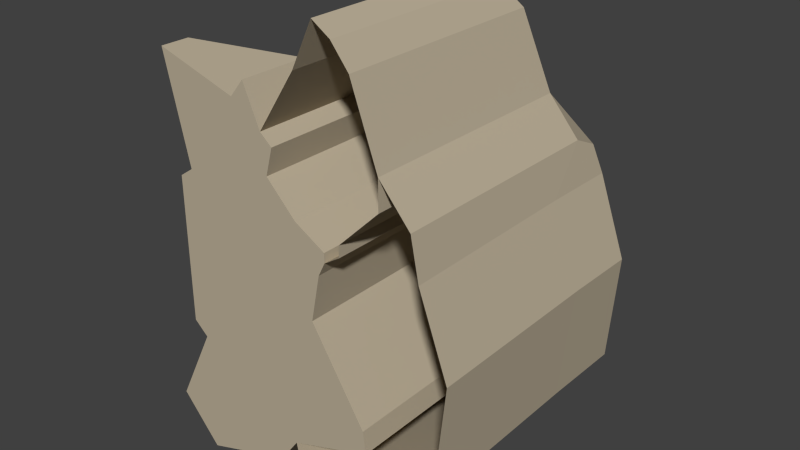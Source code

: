 # Source: mountain1.blend  (saved by Blender 2.74.0; exported with 4.5.12 LTS)
import bpy
from mathutils import Matrix  # noqa: F401  (used for matrix-valued properties, if any)

bpy.ops.wm.read_factory_settings(use_empty=True)
scene = bpy.context.scene
scene.name = 'Scene'

# ---- collections
col_collection_1 = bpy.data.collections.new('Collection 1'); scene.collection.children.link(col_collection_1)

# ---- materials (node trees are filled in below, after node groups)
mat_material_001 = bpy.data.materials.new('Material.001')
mat_material_001.alpha_threshold = 0.0
mat_material_001.use_transparent_shadow = False
mat_material_001.diffuse_color = (0.5003, 0.4304, 0.3154, 1.0)
mat_material_001.roughness = 0.5

# ---- material node trees

# ---- world
world_world = bpy.data.worlds.new('World'); scene.world = world_world
world_world.color = (0.05088, 0.05088, 0.05088)
world_world.use_sun_shadow = False
world_world.sun_shadow_jitter_overblur = 0.0
world_world.cycles.sampling_method = 'MANUAL'
world_world.cycles.sample_map_resolution = 256

# ---- meshes
me_cube_101 = bpy.data.meshes.new('Cube.101')
me_cube_101.from_pydata([(-1.865, -4.726, 4.152), (-5.988, -4.726, 1.447), (-5.988, -4.726, -4.449), (-3.502, 0.3704, -9.337), (-1.865, 0.4304, 4.152), (-5.988, -1.412, 1.447), (-5.988, -1.862, -4.449), (-3.502, -4.726, -9.337), (-5.415, -4.726, 1.839), (-5.415, -1.231, 1.839), (-5.415, -4.726, -4.962), (-5.415, -1.741, -4.962), (-7.014, -4.726, -8.16), (-7.014, -3.763, -8.16), (-5.415, -4.726, -10.0), (-5.415, -1.5, -10.03), (-6.381, -4.726, 6.033), (-6.381, -3.584, 6.033), (-3.113, -4.726, 5.037), (-3.113, -0.2961, 5.037), (-2.544, -4.726, 5.731), (-2.544, -0.1754, 5.731), (-2.687, 1.245, -10.06), (-2.687, -4.726, -10.06), (-0.9375, 2.03, -7.617), (-0.9375, -4.726, -7.617), (-1.382, -4.726, 3.74), (-1.382, 0.4606, 3.74), (-1.684, -4.726, 2.654), (-1.684, 0.2795, 2.654), (-0.4723, -4.726, 1.417), (-0.4723, 0.7321, 1.417), (0.761, -4.726, 0.7121), (0.761, 1.437, 0.7121), (0.761, -4.726, 0.3346), (0.761, 1.487, 0.3346), (0.4841, -4.726, -0.2191), (0.4841, 1.336, -0.2191), (0.1066, -4.726, -2.082), (0.1066, 1.537, -2.082), (2.271, -4.726, -5.555), (2.271, 2.141, -5.555), (2.372, -4.726, -6.461), (2.372, 2.192, -6.461), (-1.865, 3.123, 4.152), (-1.382, 3.078, 3.765), (-1.684, 1.941, 2.679), (-0.4723, 3.696, 1.492), (0.761, 3.903, 0.7121), (0.761, 3.954, 0.3346), (1.39, -4.726, 0.7372), (1.39, 1.739, 0.7372), (1.39, 4.205, 0.7372), (1.415, -4.726, 1.215), (1.415, 1.814, 1.215), (1.415, 4.281, 1.215), (3.051, -4.726, 2.826), (3.051, 2.091, 2.826), (3.051, 4.558, 2.826), (3.051, -4.726, 4.009), (3.051, 1.94, 4.009), (3.051, 4.407, 4.009), (1.994, -4.726, 6.929), (1.994, 1.613, 6.929), (1.994, 4.079, 6.929), (1.29, -4.726, 7.809), (1.29, 1.11, 7.809), (1.29, 3.576, 7.809), (0.5596, -4.726, 8.288), (0.5596, -0.9794, 8.288), (0.5596, 1.487, 8.288), (-0.2961, -4.726, 6.526), (-0.2961, 0.8076, 6.526), (-0.2961, 3.274, 6.526), (0.5596, 3.526, 6.778), (-0.7916, 3.898, 2.905), (-4.393, -0.6922, -6.323), (1.39, 5.237, 0.6869), (1.415, 5.162, 1.165), (3.051, 5.464, 2.7), (3.051, 5.514, 2.952), (0.4841, 4.054, -0.0178), (0.1066, 5.224, -2.308), (1.818, 5.347, -1.528), (2.271, 5.313, -5.681), (2.372, 5.766, -6.486), (-0.9375, 5.88, -8.07), (-0.5348, 2.256, -9.681), (-0.5348, -4.726, -9.731), (-0.5348, 6.107, -9.731), (5.229, 2.659, -6.711), (5.229, -4.726, -6.761), (5.229, 6.132, -6.761), (5.732, 2.659, -2.156), (5.732, -4.726, -2.206), (5.732, 5.78, -2.206), (4.6, 2.659, 0.9903), (4.6, -4.726, 0.94), (4.6, 5.78, 0.94), (4.285, -4.726, 2.575), (4.285, 1.94, 2.575), (4.285, 4.407, 2.575), (4.285, 5.514, 2.071)], [], [(21, 20, 0, 4), (4, 0, 26, 27), (3, 22, 23, 7), (1, 5, 6, 2), (15, 3, 7, 14), (22, 24, 25, 23), (5, 1, 8, 9), (6, 11, 10, 2), (11, 13, 12, 10), (13, 15, 14, 12), (9, 8, 16, 17), (17, 16, 18, 19), (19, 18, 20, 21), (27, 26, 28, 29), (29, 28, 30, 31), (31, 30, 32, 33), (33, 32, 34, 35), (35, 34, 36, 37), (37, 36, 38, 39), (39, 38, 40, 41), (41, 40, 42, 43), (24, 43, 42, 25), (13, 76, 15), (0, 20, 18, 16, 8, 1, 2, 10, 12, 14, 7, 23, 25, 42, 40, 38, 36, 34, 32, 30, 28, 26), (31, 47, 48, 33), (27, 45, 46, 29), (33, 48, 49, 35), (29, 46, 47, 31), (4, 44, 45, 27), (49, 52, 51, 35), (34, 35, 51, 50), (52, 55, 54, 51), (50, 51, 54, 53), (55, 58, 57, 54), (53, 54, 57, 56), (58, 61, 60, 57), (56, 57, 60, 59), (61, 64, 63, 60), (59, 60, 63, 62), (64, 67, 66, 63), (62, 63, 66, 65), (67, 70, 69, 66), (65, 66, 69, 68), (70, 73, 72, 69), (68, 69, 72, 71), (44, 4, 72, 73), (71, 72, 4, 0), (67, 74, 70), (45, 75, 46), (46, 75, 47), (45, 44, 73, 74, 67, 64, 61, 58, 55, 52, 49, 48, 47, 75), (70, 74, 73), (3, 15, 76, 11, 6, 5, 9, 17, 19, 21, 4, 27, 29, 31, 33, 35, 37, 39, 41, 43, 24, 22), (11, 76, 13), (61, 80, 79, 58), (58, 79, 78, 55), (55, 78, 77, 52), (81, 37, 35, 49), (77, 81, 49, 52), (82, 39, 37, 81), (82, 81, 83), (81, 77, 83), (84, 41, 39, 82), (85, 43, 41, 84), (86, 24, 43, 85), (24, 86, 89, 87), (25, 24, 87, 88), (87, 89, 92, 90), (88, 87, 90, 91), (90, 92, 95, 93), (91, 90, 93, 94), (93, 95, 98, 96), (94, 93, 96, 97), (61, 101, 102, 80), (60, 100, 101, 61), (60, 59, 99, 100), (96, 98, 102, 101), (101, 100, 96), (96, 100, 99, 97), (78, 79, 80, 102, 98, 95, 92, 89, 86, 85, 84, 82, 83, 77)])
me_cube_101.materials.append(mat_material_001)
me_cube_101.use_remesh_preserve_volume = False
me_cube_101.use_remesh_preserve_attributes = False
me_cube_101.use_mirror_vertex_groups = False
me_cube_101.update()
me_cube_101.normals_split_custom_set([tuple(v) for v in zip(*[iter([0.9187, 2.858e-08, 0.395, 0.9187, 2.858e-08, 0.395, 0.9187, 2.858e-08, 0.395, 0.9187, 2.858e-08, 0.395, 0.6491, 1.816e-08, 0.7607, 0.6491, 1.816e-08, 0.7607, 0.6491, 1.816e-08, 0.7607, 0.6491, 1.816e-08, 0.7607, -0.6644, -3.954e-08, -0.7474, -0.6644, -3.954e-08, -0.7474, -0.6644, -3.954e-08, -0.7474, -0.6644, -3.954e-08, -0.7474, -1.0, -4.19e-07, -1.558e-07, -1.0, -4.19e-07, -1.558e-07, -1.0, -4.19e-07, -1.558e-07, -1.0, -4.19e-07, -1.558e-07, 0.3358, -0.003415, -0.9419, 0.3358, -0.003415, -0.9419, 0.3358, -0.003415, -0.9419, 0.3358, -0.003415, -0.9419, 0.8131, 4.987e-08, -0.5822, 0.8131, 4.987e-08, -0.5822, 0.8131, 4.987e-08, -0.5822, 0.8131, 4.987e-08, -0.5822, -0.5647, 1.18e-07, 0.8253, -0.5647, 1.18e-07, 0.8253, -0.5647, 1.18e-07, 0.8253, -0.5647, 1.18e-07, 0.8253, -0.6668, -1.06e-07, -0.7452, -0.6668, -1.06e-07, -0.7452, -0.6668, -1.06e-07, -0.7452, -0.6668, -1.06e-07, -0.7452, -0.8944, 0.0, 0.4472, -0.8944, 0.0, 0.4472, -0.8944, 0.0, 0.4472, -0.8944, 0.0, 0.4472, -0.7561, -0.004714, -0.6545, -0.7561, -0.004714, -0.6545, -0.7561, -0.004714, -0.6545, -0.7561, -0.004714, -0.6545, -0.9745, -1.912e-07, -0.2243, -0.9745, -1.912e-07, -0.2243, -0.9745, -1.912e-07, -0.2243, -0.9745, -1.912e-07, -0.2243, 0.2915, 0.0, 0.9566, 0.2915, 0.0, 0.9566, 0.2915, 0.0, 0.9566, 0.2915, 0.0, 0.9566, -0.7729, -8.873e-08, 0.6345, -0.7729, -8.873e-08, 0.6345, -0.7729, -8.873e-08, 0.6345, -0.7729, -8.873e-08, 0.6345, 0.9635, 4.151e-08, -0.2676, 0.9635, 4.151e-08, -0.2676, 0.9635, 4.151e-08, -0.2676, 0.9635, 4.151e-08, -0.2676, 0.7144, 3.949e-08, 0.6997, 0.7144, 3.949e-08, 0.6997, 0.7144, 3.949e-08, 0.6997, 0.7144, 3.949e-08, 0.6997, 0.4961, 1.986e-08, 0.8682, 0.4961, 1.986e-08, 0.8682, 0.4961, 1.986e-08, 0.8682, 0.4961, 1.986e-08, 0.8682, 1.0, 3.827e-08, 1.605e-07, 1.0, 3.827e-08, 1.605e-07, 1.0, 3.827e-08, 1.605e-07, 1.0, 3.827e-08, 1.605e-07, 0.8944, 4.707e-08, -0.4472, 0.8944, 4.707e-08, -0.4472, 0.8944, 4.707e-08, -0.4472, 0.8944, 4.707e-08, -0.4472, 0.9801, 4.072e-08, -0.1987, 0.9801, 4.072e-08, -0.1987, 0.9801, 4.072e-08, -0.1987, 0.9801, 4.072e-08, -0.1987, 0.8487, 5.324e-08, 0.5289, 0.8487, 5.324e-08, 0.5289, 0.8487, 5.324e-08, 0.5289, 0.8487, 5.324e-08, 0.5289, 0.9939, 3.795e-08, 0.1104, 0.9939, 3.795e-08, 0.1104, 0.9939, 3.795e-08, 0.1104, 0.9939, 3.795e-08, 0.1104, 0.3299, 9.949e-09, -0.944, 0.3299, 9.949e-09, -0.944, 0.3299, 9.949e-09, -0.944, 0.3299, 9.949e-09, -0.944, -0.7814, 0.6188, 0.0806, -0.7814, 0.6188, 0.0806, -0.7814, 0.6188, 0.0806, 5.558e-08, -1.0, 2.389e-08, 5.558e-08, -1.0, 2.389e-08, 5.558e-08, -1.0, 2.389e-08, 5.558e-08, -1.0, 2.389e-08, 5.558e-08, -1.0, 2.389e-08, 5.558e-08, -1.0, 2.389e-08, 5.558e-08, -1.0, 2.389e-08, 5.558e-08, -1.0, 2.389e-08, 5.558e-08, -1.0, 2.389e-08, 5.558e-08, -1.0, 2.389e-08, 5.558e-08, -1.0, 2.389e-08, 5.558e-08, -1.0, 2.389e-08, 5.558e-08, -1.0, 2.389e-08, 5.558e-08, -1.0, 2.389e-08, 5.558e-08, -1.0, 2.389e-08, 5.558e-08, -1.0, 2.389e-08, 5.558e-08, -1.0, 2.389e-08, 5.558e-08, -1.0, 2.389e-08, 5.558e-08, -1.0, 2.389e-08, 5.558e-08, -1.0, 2.389e-08, 5.558e-08, -1.0, 2.389e-08, 5.558e-08, -1.0, 2.389e-08, -0.519, 0.01188, -0.8547, -0.519, 0.01188, -0.8547, -0.519, 0.01188, -0.8547, -0.519, 0.01188, -0.8547, -0.963, -0.00317, 0.2694, -0.963, -0.00317, 0.2694, -0.963, -0.00317, 0.2694, -0.963, -0.00317, 0.2694, -1.0, -3.201e-08, -1.643e-07, -1.0, -3.201e-08, -1.643e-07, -1.0, -3.201e-08, -1.643e-07, -1.0, -3.201e-08, -1.643e-07, -0.714, 0.01524, -0.7, -0.714, 0.01524, -0.7, -0.714, 0.01524, -0.7, -0.714, 0.01524, -0.7, -0.6374, 0.003652, -0.7705, -0.6374, 0.003652, -0.7705, -0.6374, 0.003652, -0.7705, -0.6374, 0.003652, -0.7705, 0.5391, 3.235e-08, -0.8423, 0.5391, 3.235e-08, -0.8423, 0.5391, 3.235e-08, -0.8423, 0.5391, 3.235e-08, -0.8423, 0.5391, 3.147e-08, -0.8423, 0.5391, 3.147e-08, -0.8423, 0.5391, 3.147e-08, -0.8423, 0.5391, 3.147e-08, -0.8423, 0.9986, 0.0, -0.05256, 0.9986, 0.0, -0.05256, 0.9986, 0.0, -0.05256, 0.9986, 0.0, -0.05256, 0.9986, 5.743e-08, -0.05256, 0.9986, 5.743e-08, -0.05256, 0.9986, 5.743e-08, -0.05256, 0.9986, 5.743e-08, -0.05256, 0.7016, 4.21e-08, -0.7126, 0.7016, 4.21e-08, -0.7126, 0.7016, 4.21e-08, -0.7126, 0.7016, 4.21e-08, -0.7126, 0.7016, 3.11e-08, -0.7126, 0.7016, 3.11e-08, -0.7126, 0.7016, 3.11e-08, -0.7126, 0.7016, 3.11e-08, -0.7126, 1.0, 8.172e-08, 1.234e-08, 1.0, 8.172e-08, 1.234e-08, 1.0, 8.172e-08, 1.234e-08, 1.0, 8.172e-08, 1.234e-08, 1.0, 2.99e-08, 2.257e-09, 1.0, 2.99e-08, 2.257e-09, 1.0, 2.99e-08, 2.257e-09, 1.0, 2.99e-08, 2.257e-09, 0.9403, 0.0, 0.3404, 0.9403, 0.0, 0.3404, 0.9403, 0.0, 0.3404, 0.9403, 0.0, 0.3404, 0.9403, 4.724e-08, 0.3404, 0.9403, 4.724e-08, 0.3404, 0.9403, 4.724e-08, 0.3404, 0.9403, 4.724e-08, 0.3404, 0.7809, 0.0, 0.6247, 0.7809, 0.0, 0.6247, 0.7809, 0.0, 0.6247, 0.7809, 0.0, 0.6247, 0.7809, 3.472e-08, 0.6247, 0.7809, 3.472e-08, 0.6247, 0.7809, 3.472e-08, 0.6247, 0.7809, 3.472e-08, 0.6247, 0.548, 2.769e-08, 0.8365, 0.548, 2.769e-08, 0.8365, 0.548, 2.769e-08, 0.8365, 0.548, 2.769e-08, 0.8365, 0.548, 2.852e-08, 0.8365, 0.548, 2.852e-08, 0.8365, 0.548, 2.852e-08, 0.8365, 0.548, 2.852e-08, 0.8365, -0.8995, -4.318e-08, 0.4369, -0.8995, -4.318e-08, 0.4369, -0.8995, -4.318e-08, 0.4369, -0.8995, -4.318e-08, 0.4369, -0.8995, 2.427e-07, 0.4369, -0.8995, 2.427e-07, 0.4369, -0.8995, 2.427e-07, 0.4369, -0.8995, 2.427e-07, 0.4369, -0.8343, -6.496e-08, 0.5513, -0.8343, -6.496e-08, 0.5513, -0.8343, -6.496e-08, 0.5513, -0.8343, -6.496e-08, 0.5513, -0.8343, 1.881e-07, 0.5513, -0.8343, 1.881e-07, 0.5513, -0.8343, 1.881e-07, 0.5513, -0.8343, 1.881e-07, 0.5513, -0.7621, 0.3854, 0.5203, -0.7621, 0.3854, 0.5203, -0.7621, 0.3854, 0.5203, -0.8825, 0.4254, -0.2004, -0.8825, 0.4254, -0.2004, -0.8825, 0.4254, -0.2004, -0.8679, 0.4253, -0.2569, -0.8679, 0.4253, -0.2569, -0.8679, 0.4253, -0.2569, -0.2652, 0.9611, 0.0767, -0.2652, 0.9611, 0.0767, -0.2652, 0.9611, 0.0767, -0.2652, 0.9611, 0.0767, -0.2652, 0.9611, 0.0767, -0.2652, 0.9611, 0.0767, -0.2652, 0.9611, 0.0767, -0.2652, 0.9611, 0.0767, -0.2652, 0.9611, 0.0767, -0.2652, 0.9611, 0.0767, -0.2652, 0.9611, 0.0767, -0.2652, 0.9611, 0.0767, -0.2652, 0.9611, 0.0767, -0.2652, 0.9611, 0.0767, -0.3805, 0.5505, 0.7431, -0.3805, 0.5505, 0.7431, -0.3805, 0.5505, 0.7431, -0.4753, 0.876, 0.08182, -0.4753, 0.876, 0.08182, -0.4753, 0.876, 0.08182, -0.4753, 0.876, 0.08182, -0.4753, 0.876, 0.08182, -0.4753, 0.876, 0.08182, -0.4753, 0.876, 0.08182, -0.4753, 0.876, 0.08182, -0.4753, 0.876, 0.08182, -0.4753, 0.876, 0.08182, -0.4753, 0.876, 0.08182, -0.4753, 0.876, 0.08182, -0.4753, 0.876, 0.08182, -0.4753, 0.876, 0.08182, -0.4753, 0.876, 0.08182, -0.4753, 0.876, 0.08182, -0.4753, 0.876, 0.08182, -0.4753, 0.876, 0.08182, -0.4753, 0.876, 0.08182, -0.4753, 0.876, 0.08182, -0.4753, 0.876, 0.08182, -0.4753, 0.876, 0.08182, -0.7455, 0.6648, -0.04745, -0.7455, 0.6648, -0.04745, -0.7455, 0.6648, -0.04745, -1.0, -3.444e-07, 0.0, -1.0, -3.444e-07, 0.0, -1.0, -3.444e-07, 0.0, -1.0, -3.444e-07, 0.0, -0.6978, 0.07028, 0.7128, -0.6978, 0.07028, 0.7128, -0.6978, 0.07028, 0.7128, -0.6978, 0.07028, 0.7128, -0.9986, 0.002766, 0.05256, -0.9986, 0.002766, 0.05256, -0.9986, 0.002766, 0.05256, -0.9986, 0.002766, 0.05256, -0.8526, -0.02028, 0.5222, -0.8526, -0.02028, 0.5222, -0.8526, -0.02028, 0.5222, -0.8526, -0.02028, 0.5222, -0.6471, 0.1101, 0.7545, -0.6471, 0.1101, 0.7545, -0.6471, 0.1101, 0.7545, -0.6471, 0.1101, 0.7545, -0.9838, 0.0007036, 0.1791, -0.9838, 0.0007036, 0.1791, -0.9838, 0.0007036, 0.1791, -0.9838, 0.0007036, 0.1791, -0.2756, 0.8369, 0.4729, -0.2756, 0.8369, 0.4729, -0.2756, 0.8369, 0.4729, -0.7549, 0.646, -0.1138, -0.7549, 0.646, -0.1138, -0.7549, 0.646, -0.1138, -0.8436, -0.02755, -0.5362, -0.8436, -0.02755, -0.5362, -0.8436, -0.02755, -0.5362, -0.8436, -0.02755, -0.5362, -0.9931, -0.002633, -0.1176, -0.9931, -0.002633, -0.1176, -0.9931, -0.002633, -0.1176, -0.9931, -0.002633, -0.1176, -0.3823, 0.05939, 0.9221, -0.3823, 0.05939, 0.9221, -0.3823, 0.05939, 0.9221, -0.3823, 0.05939, 0.9221, -0.977, -0.01392, -0.2129, -0.977, -0.01392, -0.2129, -0.977, -0.01392, -0.2129, -0.977, -0.01392, -0.2129, -0.9819, 0.0006934, -0.1893, -0.9819, 0.0006934, -0.1893, -0.9819, 0.0006934, -0.1893, -0.9819, 0.0006934, -0.1893, 0.4584, -0.01222, -0.8887, 0.4584, -0.01222, -0.8887, 0.4584, -0.01222, -0.8887, 0.4584, -0.01222, -0.8887, 0.4579, 0.00623, -0.889, 0.4579, 0.00623, -0.889, 0.4579, 0.00623, -0.889, 0.4579, 0.00623, -0.889, 0.9939, -0.001678, -0.1099, 0.9939, -0.001678, -0.1099, 0.9939, -0.001678, -0.1099, 0.9939, -0.001678, -0.1099, 0.994, 0.0007487, -0.1098, 0.994, 0.0007487, -0.1098, 0.994, 0.0007487, -0.1098, 0.994, 0.0007487, -0.1098, 0.9409, 0.005463, 0.3387, 0.9409, 0.005463, 0.3387, 0.9409, 0.005463, 0.3387, 0.9409, 0.005463, 0.3387, 0.9409, -0.002309, 0.3387, 0.9409, -0.002309, 0.3387, 0.9409, -0.002309, 0.3387, 0.9409, -0.002309, 0.3387, 0.6088, 0.4569, 0.6485, 0.6088, 0.4569, 0.6485, 0.6088, 0.4569, 0.6485, 0.6088, 0.4569, 0.6485, 0.7583, 1.022e-07, 0.6519, 0.7583, 1.022e-07, 0.6519, 0.7583, 1.022e-07, 0.6519, 0.7583, 1.022e-07, 0.6519, 0.7583, 0.0, 0.6519, 0.7583, 0.0, 0.6519, 0.7583, 0.0, 0.6519, 0.7583, 0.0, 0.6519, 0.977, 0.0277, 0.2115, 0.977, 0.0277, 0.2115, 0.977, 0.0277, 0.2115, 0.977, 0.0277, 0.2115, 0.9808, 0.0, 0.195, 0.9808, 0.0, 0.195, 0.9808, 0.0, 0.195, 0.9814, -0.0006876, 0.1919, 0.9814, -0.0006876, 0.1919, 0.9814, -0.0006876, 0.1919, 0.9814, -0.0006876, 0.1919, -0.1301, 0.9895, 0.06308, -0.1301, 0.9895, 0.06308, -0.1301, 0.9895, 0.06308, -0.1301, 0.9895, 0.06308, -0.1301, 0.9895, 0.06308, -0.1301, 0.9895, 0.06308, -0.1301, 0.9895, 0.06308, -0.1301, 0.9895, 0.06308, -0.1301, 0.9895, 0.06308, -0.1301, 0.9895, 0.06308, -0.1301, 0.9895, 0.06308, -0.1301, 0.9895, 0.06308, -0.1301, 0.9895, 0.06308, -0.1301, 0.9895, 0.06308])] * 3)])

# ---- objects
ob_mountain1 = bpy.data.objects.new('mountain1', me_cube_101)

# ---- transforms, parenting, visibility, modifiers, constraints
ob_mountain1.location = (0.0, 0.0, 0.0)
ob_mountain1.color = (0.8, 0.8, 0.8, 1.0)
ob_mountain1.lineart.crease_threshold = 0.0

# ---- collection membership
col_collection_1.objects.link(ob_mountain1)

# ---- scene / render settings (as saved in the file)
scene.frame_start = 1; scene.frame_end = 250; scene.frame_set(1)
scene.render.engine = 'BLENDER_EEVEE_NEXT'
scene.render.resolution_percentage = 50
scene.render.dither_intensity = 0.0
scene.cycles.use_denoising = False
scene.cycles.samples = 10
scene.cycles.sampling_pattern = 'TABULATED_SOBOL'
scene.cycles.light_sampling_threshold = 0.0
scene.cycles.use_adaptive_sampling = False
scene.cycles.use_light_tree = False
scene.cycles.blur_glossy = 0.0
scene.cycles.pixel_filter_type = 'GAUSSIAN'
scene.cycles.sample_clamp_indirect = 0.0
scene.view_settings.view_transform = 'Standard'
bpy.context.view_layer.update()

# ---- added for rendering (the .blend has no active camera and no usable light): camera, sun
cam_auto = bpy.data.cameras.new('AutoCamera')
cam_auto.lens = 50.0
cam_auto.sensor_width = 36.0
cam_auto.clip_end = 1000.0
ob_auto_camera = bpy.data.objects.new('AutoCamera', cam_auto)
scene.collection.objects.link(ob_auto_camera)
ob_auto_camera.location = (22.3415, -26.8757, 17.4994)
ob_auto_camera.rotation_euler = (1.09748, -7.21219e-08, 0.694738)
scene.camera = ob_auto_camera
light_auto_sun = bpy.data.lights.new('AutoSun', 'SUN')
light_auto_sun.energy = 3.0
light_auto_sun.angle = 0.0523599
ob_auto_sun = bpy.data.objects.new('AutoSun', light_auto_sun)
scene.collection.objects.link(ob_auto_sun)
ob_auto_sun.rotation_euler = (0.872665, 0.174533, 0.523599)
bpy.context.view_layer.update()
